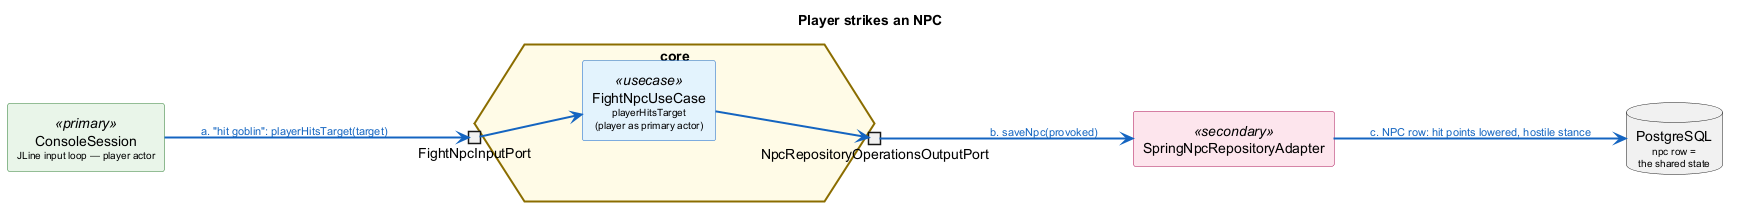

The diagram above was rendered by PlantUML. Its source (embedded in the PNG):
@startuml player-strikes-npc
title Player strikes an NPC

left to right direction
skinparam componentStyle rectangle
skinparam linetype polyline
skinparam defaultTextAlignment center
skinparam ArrowFontSize 11
skinparam PortFontSize 10
skinparam nodesep 25
skinparam ranksep 70
skinparam HexagonBorderColor #8A6D00
skinparam HexagonBorderThickness 2
skinparam component {
  BackgroundColor<<usecase>> #E3F2FD
  BorderColor<<usecase>> #1565C0
  BackgroundColor<<primary>> #E8F5E9
  BorderColor<<primary>> #2E7D32
  BackgroundColor<<secondary>> #FCE4EC
  BorderColor<<secondary>> #AD1457
}

component "ConsoleSession\n<size:10>JLine input loop — player actor</size>" as console <<primary>>

hexagon "core" as hex #FFFBE6 {
  portin "FightNpcInputPort" as fightIn
  component "FightNpcUseCase\n<size:10>playerHitsTarget</size>\n<size:10>(player as primary actor)</size>" as fight <<usecase>>
  portout "NpcRepositoryOperationsOutputPort" as npcRepoOut
}

component "SpringNpcRepositoryAdapter" as npcRepo <<secondary>>
database "PostgreSQL\n<size:10>npc row =</size>\n<size:10>the shared state</size>" as db

console -[#1565C0,bold]-> fightIn : <color:#1565C0>a. "hit goblin": playerHitsTarget(target)
fightIn -[#1565C0,bold]-> fight
fight -[#1565C0,bold]-> npcRepoOut
npcRepoOut -[#1565C0,bold]-> npcRepo : <color:#1565C0>b. saveNpc(provoked)
npcRepo -[#1565C0,bold]-> db : <color:#1565C0>c. NPC row: hit points lowered, hostile stance

@enduml